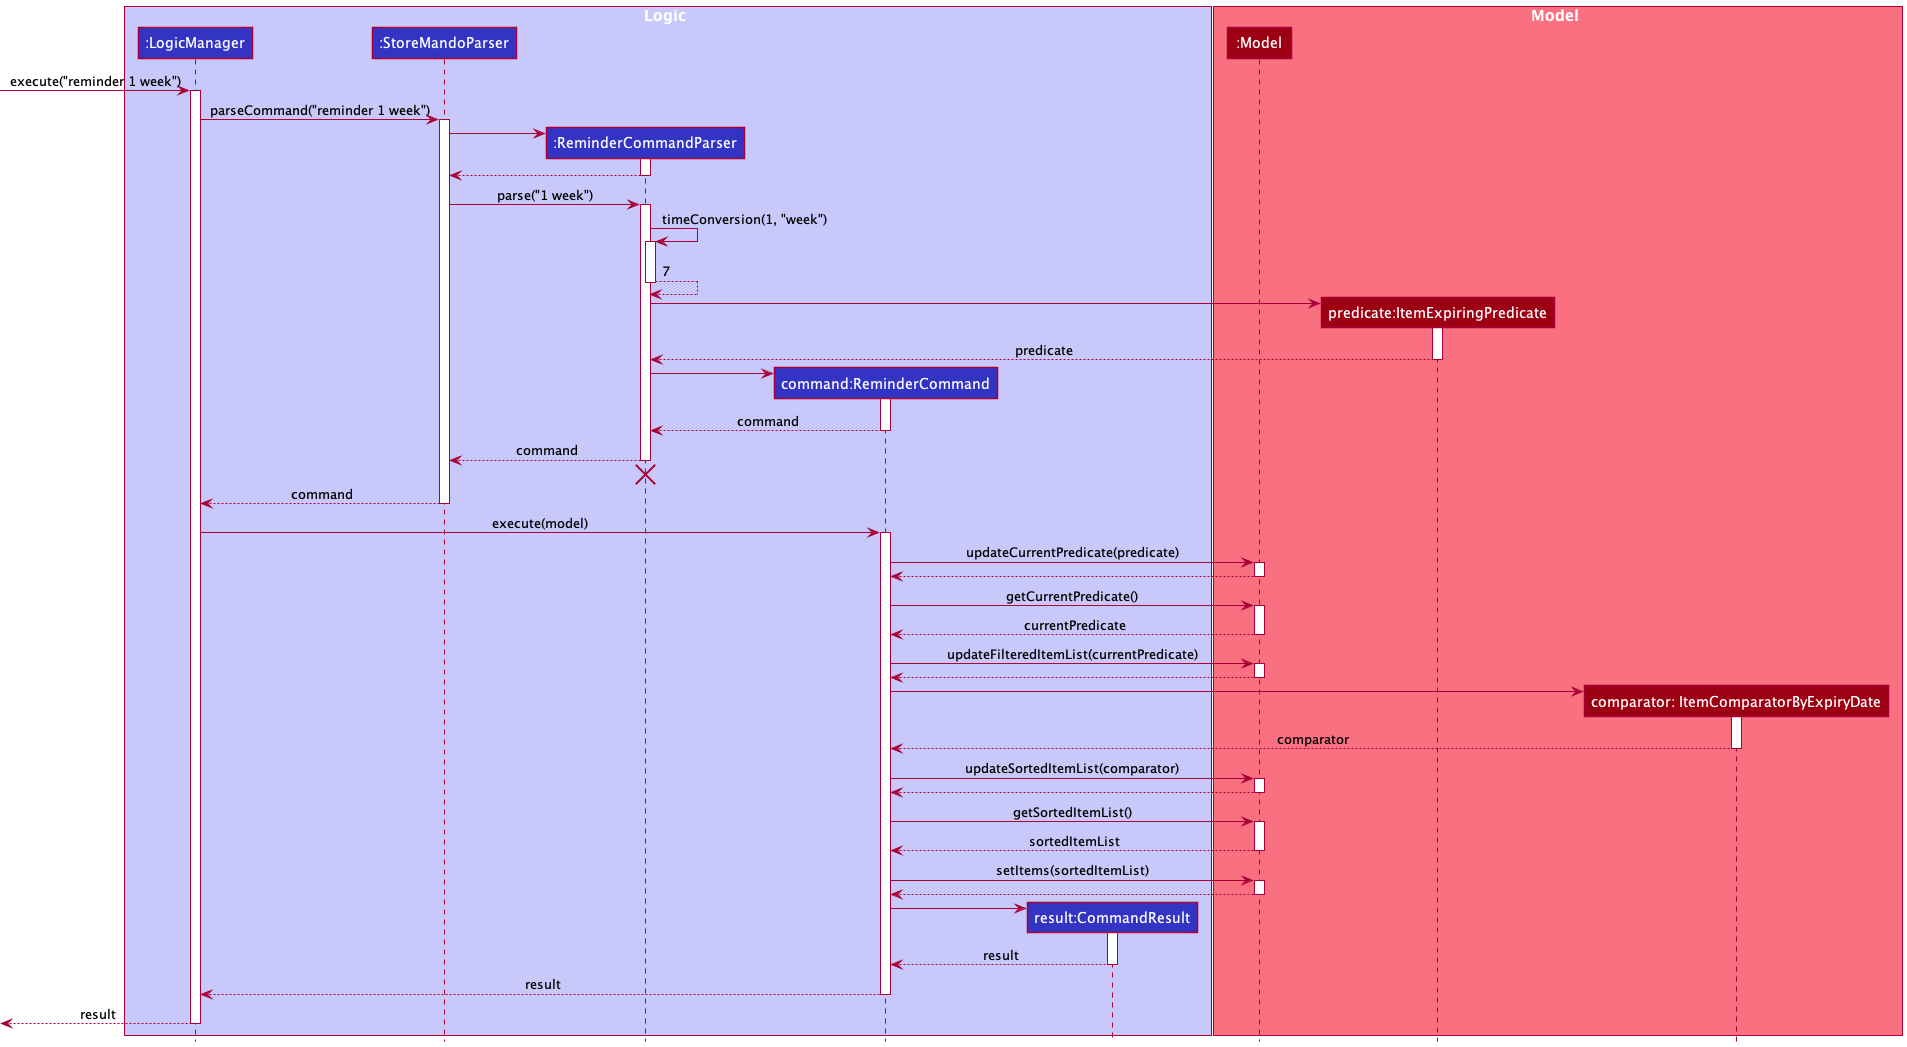

The diagram above was rendered by PlantUML. Its source (embedded in the PNG):
@startuml
!include style.puml

box Logic LOGIC_COLOR_T1
participant ":LogicManager" as LogicManager LOGIC_COLOR
participant ":StoreMandoParser" as StoreMandoParser LOGIC_COLOR
participant ":ReminderCommandParser" as ReminderCommandParser LOGIC_COLOR
participant "command:ReminderCommand" as ReminderCommand LOGIC_COLOR
participant "result:CommandResult" as CommandResult LOGIC_COLOR
end box

box Model MODEL_COLOR_T1
participant ":Model" as Model MODEL_COLOR
participant "predicate:ItemExpiringPredicate" as ItemExpiringPredicate MODEL_COLOR
participant "comparator: ItemComparatorByExpiryDate" as ItemComparatorByExpiryDate MODEL_COLOR
end box

[-> LogicManager : execute("reminder 1 week")
activate LogicManager

LogicManager -> StoreMandoParser : parseCommand("reminder 1 week")
activate StoreMandoParser

create ReminderCommandParser
StoreMandoParser -> ReminderCommandParser
activate ReminderCommandParser

ReminderCommandParser --> StoreMandoParser
deactivate ReminderCommandParser

StoreMandoParser -> ReminderCommandParser : parse("1 week")
activate ReminderCommandParser

ReminderCommandParser -> ReminderCommandParser : timeConversion(1, "week")
activate ReminderCommandParser

ReminderCommandParser --> ReminderCommandParser : 7
deactivate ReminderCommandParser

create ItemExpiringPredicate
ReminderCommandParser -> ItemExpiringPredicate
activate ItemExpiringPredicate

ItemExpiringPredicate --> ReminderCommandParser : predicate
deactivate ItemExpiringPredicate

create ReminderCommand
ReminderCommandParser -> ReminderCommand
activate ReminderCommand

ReminderCommand --> ReminderCommandParser : command
deactivate ReminderCommand

ReminderCommandParser --> StoreMandoParser : command
deactivate ReminderCommandParser
'Hidden arrow to position the destroy marker below the end of the activation bar.
ReminderCommandParser -[hidden]-> StoreMandoParser
destroy ReminderCommandParser

StoreMandoParser --> LogicManager : command
deactivate StoreMandoParser

LogicManager -> ReminderCommand : execute(model)
activate ReminderCommand

ReminderCommand -> Model : updateCurrentPredicate(predicate)
activate Model

Model --> ReminderCommand
deactivate Model

ReminderCommand -> Model : getCurrentPredicate()
activate Model

Model --> ReminderCommand : currentPredicate
deactivate Model

ReminderCommand -> Model : updateFilteredItemList(currentPredicate)
activate Model

Model --> ReminderCommand
deactivate Model

create ItemComparatorByExpiryDate
ReminderCommand -> ItemComparatorByExpiryDate 
activate ItemComparatorByExpiryDate

ItemComparatorByExpiryDate --> ReminderCommand : comparator
deactivate ItemComparatorByExpiryDate

ReminderCommand -> Model : updateSortedItemList(comparator)
activate Model

Model --> ReminderCommand
deactivate Model

ReminderCommand -> Model : getSortedItemList()
activate Model

Model --> ReminderCommand : sortedItemList
deactivate Model

ReminderCommand -> Model : setItems(sortedItemList)
activate Model

Model --> ReminderCommand
deactivate Model

create CommandResult
ReminderCommand -> CommandResult
activate CommandResult

CommandResult --> ReminderCommand : result
deactivate CommandResult

ReminderCommand --> LogicManager : result
deactivate ReminderCommand

[<--LogicManager : result
deactivate LogicManager
@enduml